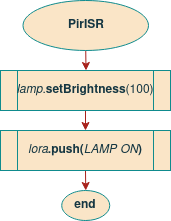

The diagram above was exported from draw.io. Its source (the exported page's mxGraphModel, read from the mxfile embedded in the PNG):
<mxGraphModel dx="1390" dy="288" grid="1" gridSize="10" guides="1" tooltips="1" connect="1" arrows="1" fold="1" page="1" pageScale="1" pageWidth="850" pageHeight="1100" math="0" shadow="0">
  <root>
    <mxCell id="klsXGblmUyQpqTSWnbHY-0" />
    <mxCell id="klsXGblmUyQpqTSWnbHY-1" parent="klsXGblmUyQpqTSWnbHY-0" />
    <mxCell id="TCvGVGa9X8CznM8ANa3D-0" style="edgeStyle=orthogonalEdgeStyle;curved=0;rounded=1;sketch=0;orthogonalLoop=1;jettySize=auto;html=1;exitX=0.5;exitY=1;exitDx=0;exitDy=0;entryX=0.5;entryY=0;entryDx=0;entryDy=0;fontColor=#143642;strokeColor=#A8201A;fillColor=#FAE5C7;" edge="1" parent="klsXGblmUyQpqTSWnbHY-1" source="TCvGVGa9X8CznM8ANa3D-1">
      <mxGeometry relative="1" as="geometry">
        <mxPoint x="-424.5" y="120" as="targetPoint" />
      </mxGeometry>
    </mxCell>
    <mxCell id="TCvGVGa9X8CznM8ANa3D-1" value="PirISR" style="ellipse;whiteSpace=wrap;html=1;fillColor=#FAE5C7;strokeColor=#0F8B8D;fontColor=#143642;fontStyle=1" vertex="1" parent="klsXGblmUyQpqTSWnbHY-1">
      <mxGeometry x="-487.5" y="50" width="125.5" height="50" as="geometry" />
    </mxCell>
    <mxCell id="TCvGVGa9X8CznM8ANa3D-2" value="end" style="ellipse;whiteSpace=wrap;html=1;fillColor=#FAE5C7;strokeColor=#0F8B8D;fontColor=#143642;fontStyle=1" vertex="1" parent="klsXGblmUyQpqTSWnbHY-1">
      <mxGeometry x="-448.74" y="240" width="48" height="30" as="geometry" />
    </mxCell>
    <mxCell id="TCvGVGa9X8CznM8ANa3D-3" style="edgeStyle=orthogonalEdgeStyle;rounded=1;orthogonalLoop=1;jettySize=auto;html=1;exitX=0.5;exitY=1;exitDx=0;exitDy=0;entryX=0.5;entryY=0;entryDx=0;entryDy=0;strokeColor=#A8201A;" edge="1" parent="klsXGblmUyQpqTSWnbHY-1" source="TCvGVGa9X8CznM8ANa3D-4" target="TCvGVGa9X8CznM8ANa3D-6">
      <mxGeometry relative="1" as="geometry" />
    </mxCell>
    <mxCell id="TCvGVGa9X8CznM8ANa3D-4" value="&lt;i&gt;lamp&lt;/i&gt;.&lt;b&gt;setBrightness&lt;/b&gt;(100)" style="shape=process;whiteSpace=wrap;html=1;backgroundOutline=1;rounded=0;sketch=0;fontColor=#143642;strokeColor=#0F8B8D;fillColor=#FAE5C7;" vertex="1" parent="klsXGblmUyQpqTSWnbHY-1">
      <mxGeometry x="-510" y="120" width="170" height="40" as="geometry" />
    </mxCell>
    <mxCell id="TCvGVGa9X8CznM8ANa3D-5" style="edgeStyle=orthogonalEdgeStyle;rounded=1;orthogonalLoop=1;jettySize=auto;html=1;exitX=0.5;exitY=1;exitDx=0;exitDy=0;entryX=0.5;entryY=0;entryDx=0;entryDy=0;strokeColor=#A8201A;" edge="1" parent="klsXGblmUyQpqTSWnbHY-1" source="TCvGVGa9X8CznM8ANa3D-6">
      <mxGeometry relative="1" as="geometry">
        <mxPoint x="-424.75" y="240" as="targetPoint" />
      </mxGeometry>
    </mxCell>
    <mxCell id="TCvGVGa9X8CznM8ANa3D-6" value="&lt;i&gt;lora&lt;/i&gt;&lt;b&gt;.push(&lt;/b&gt;&lt;i&gt;LAMP ON&lt;/i&gt;&lt;b&gt;)&lt;/b&gt;" style="shape=process;whiteSpace=wrap;html=1;backgroundOutline=1;rounded=0;sketch=0;fontColor=#143642;strokeColor=#0F8B8D;fillColor=#FAE5C7;" vertex="1" parent="klsXGblmUyQpqTSWnbHY-1">
      <mxGeometry x="-510" y="180" width="170" height="40" as="geometry" />
    </mxCell>
  </root>
</mxGraphModel>